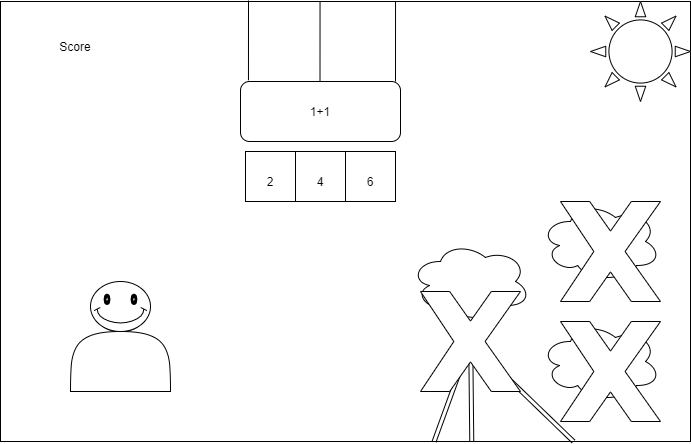

The diagram above was exported from draw.io. Its source (the exported page's mxGraphModel, read from the mxfile embedded in the PNG):
<mxGraphModel dx="478" dy="560" grid="1" gridSize="10" guides="1" tooltips="1" connect="1" arrows="1" fold="1" page="1" pageScale="1" pageWidth="850" pageHeight="1100" math="0" shadow="0">
  <root>
    <mxCell id="0" />
    <mxCell id="1" parent="0" />
    <mxCell id="yitOrRamxdZ53vImdg_g-1" value="" style="rounded=0;whiteSpace=wrap;html=1;" vertex="1" parent="1">
      <mxGeometry x="80" y="50" width="690" height="440" as="geometry" />
    </mxCell>
    <mxCell id="yitOrRamxdZ53vImdg_g-3" value="" style="ellipse;shape=cloud;whiteSpace=wrap;html=1;" vertex="1" parent="1">
      <mxGeometry x="490" y="290" width="120" height="80" as="geometry" />
    </mxCell>
    <mxCell id="yitOrRamxdZ53vImdg_g-4" value="" style="ellipse;shape=cloud;whiteSpace=wrap;html=1;" vertex="1" parent="1">
      <mxGeometry x="620" y="370" width="120" height="80" as="geometry" />
    </mxCell>
    <mxCell id="yitOrRamxdZ53vImdg_g-5" value="" style="ellipse;shape=cloud;whiteSpace=wrap;html=1;" vertex="1" parent="1">
      <mxGeometry x="620" y="250" width="120" height="80" as="geometry" />
    </mxCell>
    <mxCell id="yitOrRamxdZ53vImdg_g-6" value="" style="endArrow=none;html=1;entryX=-0.017;entryY=-0.015;entryDx=0;entryDy=0;entryPerimeter=0;" edge="1" parent="1">
      <mxGeometry width="50" height="50" relative="1" as="geometry">
        <mxPoint x="328" y="49" as="sourcePoint" />
        <mxPoint x="327.96000000000004" y="128.79999999999995" as="targetPoint" />
      </mxGeometry>
    </mxCell>
    <mxCell id="yitOrRamxdZ53vImdg_g-8" value="" style="endArrow=none;html=1;entryX=-0.017;entryY=-0.015;entryDx=0;entryDy=0;entryPerimeter=0;" edge="1" parent="1">
      <mxGeometry width="50" height="50" relative="1" as="geometry">
        <mxPoint x="399.54" y="50" as="sourcePoint" />
        <mxPoint x="399.50000000000006" y="129.79999999999995" as="targetPoint" />
      </mxGeometry>
    </mxCell>
    <mxCell id="yitOrRamxdZ53vImdg_g-9" value="" style="endArrow=none;html=1;entryX=-0.017;entryY=-0.015;entryDx=0;entryDy=0;entryPerimeter=0;" edge="1" parent="1">
      <mxGeometry width="50" height="50" relative="1" as="geometry">
        <mxPoint x="475.04" y="50.2" as="sourcePoint" />
        <mxPoint x="475.00000000000006" y="129.99999999999994" as="targetPoint" />
      </mxGeometry>
    </mxCell>
    <mxCell id="yitOrRamxdZ53vImdg_g-10" value="" style="rounded=1;whiteSpace=wrap;html=1;" vertex="1" parent="1">
      <mxGeometry x="320" y="130" width="160" height="60" as="geometry" />
    </mxCell>
    <mxCell id="yitOrRamxdZ53vImdg_g-11" value="" style="rounded=0;whiteSpace=wrap;html=1;" vertex="1" parent="1">
      <mxGeometry x="325" y="200" width="50" height="50" as="geometry" />
    </mxCell>
    <mxCell id="yitOrRamxdZ53vImdg_g-12" value="" style="rounded=0;whiteSpace=wrap;html=1;" vertex="1" parent="1">
      <mxGeometry x="375" y="200" width="50" height="50" as="geometry" />
    </mxCell>
    <mxCell id="yitOrRamxdZ53vImdg_g-13" value="" style="rounded=0;whiteSpace=wrap;html=1;" vertex="1" parent="1">
      <mxGeometry x="425" y="200" width="50" height="50" as="geometry" />
    </mxCell>
    <mxCell id="yitOrRamxdZ53vImdg_g-14" value="Score" style="text;html=1;strokeColor=none;fillColor=none;align=center;verticalAlign=middle;whiteSpace=wrap;rounded=0;" vertex="1" parent="1">
      <mxGeometry x="90" y="70" width="130" height="50" as="geometry" />
    </mxCell>
    <mxCell id="yitOrRamxdZ53vImdg_g-15" value="1+1" style="text;html=1;strokeColor=none;fillColor=none;align=center;verticalAlign=middle;whiteSpace=wrap;rounded=0;" vertex="1" parent="1">
      <mxGeometry x="340" y="140" width="120" height="40" as="geometry" />
    </mxCell>
    <mxCell id="yitOrRamxdZ53vImdg_g-16" value="2&lt;span style=&quot;font-family: monospace ; font-size: 0px&quot;&gt;%3CmxGraphModel%3E%3Croot%3E%3CmxCell%20id%3D%220%22%2F%3E%3CmxCell%20id%3D%221%22%20parent%3D%220%22%2F%3E%3CmxCell%20id%3D%222%22%20value%3D%22%22%20style%3D%22rounded%3D0%3BwhiteSpace%3Dwrap%3Bhtml%3D1%3B%22%20vertex%3D%221%22%20parent%3D%221%22%3E%3CmxGeometry%20x%3D%22375%22%20y%3D%22200%22%20width%3D%2250%22%20height%3D%2250%22%20as%3D%22geometry%22%2F%3E%3C%2FmxCell%3E%3C%2Froot%3E%3C%2FmxGraphModel%3E&lt;/span&gt;" style="text;html=1;strokeColor=none;fillColor=none;align=center;verticalAlign=middle;whiteSpace=wrap;rounded=0;" vertex="1" parent="1">
      <mxGeometry x="330" y="220" width="40" height="20" as="geometry" />
    </mxCell>
    <mxCell id="yitOrRamxdZ53vImdg_g-18" value="4" style="text;html=1;strokeColor=none;fillColor=none;align=center;verticalAlign=middle;whiteSpace=wrap;rounded=0;" vertex="1" parent="1">
      <mxGeometry x="380" y="220" width="40" height="20" as="geometry" />
    </mxCell>
    <mxCell id="yitOrRamxdZ53vImdg_g-19" value="6" style="text;html=1;strokeColor=none;fillColor=none;align=center;verticalAlign=middle;whiteSpace=wrap;rounded=0;" vertex="1" parent="1">
      <mxGeometry x="430" y="220" width="40" height="20" as="geometry" />
    </mxCell>
    <mxCell id="yitOrRamxdZ53vImdg_g-20" value="" style="shape=link;html=1;exitX=0.683;exitY=1.001;exitDx=0;exitDy=0;exitPerimeter=0;" edge="1" parent="1" source="yitOrRamxdZ53vImdg_g-1">
      <mxGeometry width="50" height="50" relative="1" as="geometry">
        <mxPoint x="500" y="420" as="sourcePoint" />
        <mxPoint x="550" y="370" as="targetPoint" />
      </mxGeometry>
    </mxCell>
    <mxCell id="yitOrRamxdZ53vImdg_g-22" value="" style="shape=link;html=1;" edge="1" parent="1" source="yitOrRamxdZ53vImdg_g-1">
      <mxGeometry width="50" height="50" relative="1" as="geometry">
        <mxPoint x="550.64" y="510.44000000000005" as="sourcePoint" />
        <mxPoint x="549.37" y="390" as="targetPoint" />
      </mxGeometry>
    </mxCell>
    <mxCell id="yitOrRamxdZ53vImdg_g-23" value="" style="shape=link;html=1;" edge="1" parent="1">
      <mxGeometry width="50" height="50" relative="1" as="geometry">
        <mxPoint x="513.6416666666665" y="490" as="sourcePoint" />
        <mxPoint x="550" y="390" as="targetPoint" />
      </mxGeometry>
    </mxCell>
    <mxCell id="yitOrRamxdZ53vImdg_g-24" value="" style="shape=actor;whiteSpace=wrap;html=1;" vertex="1" parent="1">
      <mxGeometry x="150" y="340" width="100" height="100" as="geometry" />
    </mxCell>
    <mxCell id="yitOrRamxdZ53vImdg_g-25" value="" style="verticalLabelPosition=bottom;verticalAlign=top;html=1;shape=mxgraph.basic.smiley" vertex="1" parent="1">
      <mxGeometry x="170" y="330" width="60" height="50" as="geometry" />
    </mxCell>
    <mxCell id="yitOrRamxdZ53vImdg_g-26" value="" style="verticalLabelPosition=bottom;verticalAlign=top;html=1;shape=mxgraph.basic.x" vertex="1" parent="1">
      <mxGeometry x="500" y="340" width="100" height="100" as="geometry" />
    </mxCell>
    <mxCell id="yitOrRamxdZ53vImdg_g-27" value="" style="verticalLabelPosition=bottom;verticalAlign=top;html=1;shape=mxgraph.basic.x" vertex="1" parent="1">
      <mxGeometry x="640" y="250" width="100" height="100" as="geometry" />
    </mxCell>
    <mxCell id="yitOrRamxdZ53vImdg_g-28" value="" style="verticalLabelPosition=bottom;verticalAlign=top;html=1;shape=mxgraph.basic.x" vertex="1" parent="1">
      <mxGeometry x="640" y="370" width="100" height="100" as="geometry" />
    </mxCell>
    <mxCell id="yitOrRamxdZ53vImdg_g-29" value="" style="verticalLabelPosition=bottom;verticalAlign=top;html=1;shape=mxgraph.basic.sun" vertex="1" parent="1">
      <mxGeometry x="670" y="50" width="100" height="100" as="geometry" />
    </mxCell>
  </root>
</mxGraphModel>